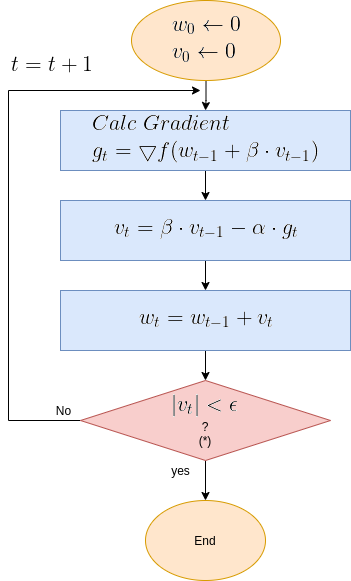

The diagram above was exported from draw.io. Its source (the exported page's mxGraphModel, read from the mxfile embedded in the PNG):
<mxGraphModel dx="1350" dy="740" grid="1" gridSize="10" guides="1" tooltips="1" connect="1" arrows="1" fold="1" page="1" pageScale="1" pageWidth="850" pageHeight="1100" math="0" shadow="0">
  <root>
    <mxCell id="0" />
    <mxCell id="1" parent="0" />
    <mxCell id="OMsr9CQZdHWhaKTnANxM-8" value="" style="edgeStyle=orthogonalEdgeStyle;rounded=0;orthogonalLoop=1;jettySize=auto;html=1;" parent="1" source="OMsr9CQZdHWhaKTnANxM-1" target="OMsr9CQZdHWhaKTnANxM-2" edge="1">
      <mxGeometry relative="1" as="geometry" />
    </mxCell>
    <mxCell id="OMsr9CQZdHWhaKTnANxM-1" value="&lt;img src=&quot;https://latex.codecogs.com/gif.latex?%5Clarge%20%5C%5C%20w_0%20%5Cleftarrow%200%5C%5C%20v_0%20%5Cleftarrow%200&quot;&gt;" style="ellipse;whiteSpace=wrap;html=1;fillColor=#ffe6cc;strokeColor=#d79b00;" parent="1" vertex="1">
      <mxGeometry x="231.01" y="50" width="149" height="80" as="geometry" />
    </mxCell>
    <mxCell id="OMsr9CQZdHWhaKTnANxM-9" value="" style="edgeStyle=orthogonalEdgeStyle;rounded=0;orthogonalLoop=1;jettySize=auto;html=1;" parent="1" source="OMsr9CQZdHWhaKTnANxM-2" target="OMsr9CQZdHWhaKTnANxM-3" edge="1">
      <mxGeometry relative="1" as="geometry" />
    </mxCell>
    <mxCell id="OMsr9CQZdHWhaKTnANxM-2" value="&lt;img src=&quot;https://latex.codecogs.com/gif.latex?%5Clarge%20%5C%5C%20Calc%5C%3BGradient%5C%5C%20g_t%20%3D%20%5Cbigtriangledown%20f%28w_%7Bt-1%7D&amp;amp;plus;%5Cbeta%20%5Ccdot%20v_%7Bt-1%7D%29%20%5C%5C&quot;&gt;" style="rounded=0;whiteSpace=wrap;html=1;fillColor=#dae8fc;strokeColor=#6c8ebf;" parent="1" vertex="1">
      <mxGeometry x="160" y="160" width="290" height="60" as="geometry" />
    </mxCell>
    <mxCell id="OMsr9CQZdHWhaKTnANxM-22" value="" style="edgeStyle=orthogonalEdgeStyle;rounded=0;orthogonalLoop=1;jettySize=auto;html=1;" parent="1" source="OMsr9CQZdHWhaKTnANxM-3" target="OMsr9CQZdHWhaKTnANxM-21" edge="1">
      <mxGeometry relative="1" as="geometry" />
    </mxCell>
    <mxCell id="OMsr9CQZdHWhaKTnANxM-3" value="&lt;img src=&quot;https://latex.codecogs.com/gif.latex?%5Clarge%20%5C%5C%20v_t%3D%5Cbeta%20%5Ccdot%20v_%7Bt-1%7D%20-%20%5Calpha%20%5Ccdot%20g_t&quot;&gt;" style="rounded=0;whiteSpace=wrap;html=1;fillColor=#dae8fc;strokeColor=#6c8ebf;" parent="1" vertex="1">
      <mxGeometry x="160" y="250" width="290" height="60" as="geometry" />
    </mxCell>
    <mxCell id="OMsr9CQZdHWhaKTnANxM-13" style="edgeStyle=orthogonalEdgeStyle;rounded=0;orthogonalLoop=1;jettySize=auto;html=1;exitX=0;exitY=0.5;exitDx=0;exitDy=0;" parent="1" source="OMsr9CQZdHWhaKTnANxM-6" edge="1">
      <mxGeometry relative="1" as="geometry">
        <mxPoint x="300" y="140" as="targetPoint" />
        <mxPoint x="318.26" y="380" as="sourcePoint" />
        <Array as="points">
          <mxPoint x="108" y="470" />
          <mxPoint x="108" y="140" />
        </Array>
      </mxGeometry>
    </mxCell>
    <mxCell id="OMsr9CQZdHWhaKTnANxM-19" value="" style="edgeStyle=orthogonalEdgeStyle;rounded=0;orthogonalLoop=1;jettySize=auto;html=1;" parent="1" source="OMsr9CQZdHWhaKTnANxM-6" target="OMsr9CQZdHWhaKTnANxM-17" edge="1">
      <mxGeometry relative="1" as="geometry" />
    </mxCell>
    <mxCell id="OMsr9CQZdHWhaKTnANxM-6" value="&lt;img src=&quot;https://latex.codecogs.com/gif.latex?%5Clarge%20%5C%5C%20%7Cv_t%7C%3C%5Cepsilon&quot;&gt;&lt;br&gt;?&lt;br&gt;(*)" style="rhombus;whiteSpace=wrap;html=1;fillColor=#f8cecc;strokeColor=#b85450;" parent="1" vertex="1">
      <mxGeometry x="180.01" y="430" width="250" height="80" as="geometry" />
    </mxCell>
    <mxCell id="OMsr9CQZdHWhaKTnANxM-16" value="No" style="text;html=1;align=center;verticalAlign=middle;resizable=0;points=[];autosize=1;strokeColor=none;" parent="1" vertex="1">
      <mxGeometry x="148.26" y="450" width="30" height="20" as="geometry" />
    </mxCell>
    <mxCell id="OMsr9CQZdHWhaKTnANxM-17" value="End" style="ellipse;whiteSpace=wrap;html=1;fillColor=#ffe6cc;strokeColor=#d79b00;" parent="1" vertex="1">
      <mxGeometry x="245" y="550" width="120" height="80" as="geometry" />
    </mxCell>
    <mxCell id="OMsr9CQZdHWhaKTnANxM-25" value="" style="edgeStyle=orthogonalEdgeStyle;rounded=0;orthogonalLoop=1;jettySize=auto;html=1;" parent="1" source="OMsr9CQZdHWhaKTnANxM-21" edge="1">
      <mxGeometry relative="1" as="geometry">
        <mxPoint x="305" y="430" as="targetPoint" />
      </mxGeometry>
    </mxCell>
    <mxCell id="OMsr9CQZdHWhaKTnANxM-21" value="&lt;img src=&quot;https://latex.codecogs.com/gif.latex?%5Clarge%20%5C%5C%20w_t%20%3D%20w_%7Bt-1%7D&amp;amp;plus;v_t&quot;&gt;" style="rounded=0;whiteSpace=wrap;html=1;fillColor=#dae8fc;strokeColor=#6c8ebf;" parent="1" vertex="1">
      <mxGeometry x="160" y="340" width="290" height="60" as="geometry" />
    </mxCell>
    <mxCell id="OMsr9CQZdHWhaKTnANxM-26" value="yes" style="text;html=1;align=center;verticalAlign=middle;resizable=0;points=[];autosize=1;strokeColor=none;" parent="1" vertex="1">
      <mxGeometry x="265" y="510" width="30" height="20" as="geometry" />
    </mxCell>
    <mxCell id="OMsr9CQZdHWhaKTnANxM-30" value="&lt;img src=&quot;https://latex.codecogs.com/gif.latex?%5Clarge%20%5C%5C%20t%3Dt&amp;amp;plus;1&quot;&gt;" style="text;html=1;align=center;verticalAlign=middle;resizable=0;points=[];autosize=1;strokeColor=none;" parent="1" vertex="1">
      <mxGeometry x="100" y="100" width="100" height="30" as="geometry" />
    </mxCell>
  </root>
</mxGraphModel>